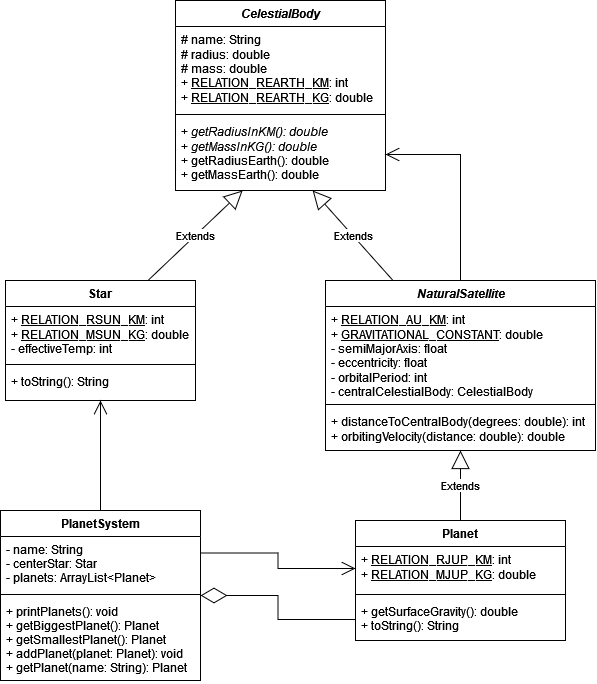

The diagram above was exported from draw.io. Its source (the exported page's mxGraphModel, read from the mxfile embedded in the PNG):
<mxGraphModel dx="763" dy="743" grid="1" gridSize="10" guides="1" tooltips="1" connect="1" arrows="1" fold="1" page="1" pageScale="1" pageWidth="827" pageHeight="1169" math="0" shadow="0">
  <root>
    <mxCell id="0" />
    <mxCell id="1" parent="0" />
    <mxCell id="IaiqUhj4SV9GSAWkY47X-1" value="Star" style="swimlane;fontStyle=1;align=center;verticalAlign=top;childLayout=stackLayout;horizontal=1;startSize=26;horizontalStack=0;resizeParent=1;resizeParentMax=0;resizeLast=0;collapsible=1;marginBottom=0;" vertex="1" parent="1">
      <mxGeometry x="40" y="310" width="190" height="120" as="geometry" />
    </mxCell>
    <mxCell id="IaiqUhj4SV9GSAWkY47X-2" value="+ &lt;u&gt;RELATION_RSUN_KM&lt;/u&gt;: int&lt;br&gt;+ &lt;u&gt;RELATION_MSUN_KG&lt;/u&gt;: double&lt;br&gt;- effectiveTemp: int" style="text;strokeColor=none;fillColor=none;align=left;verticalAlign=top;spacingLeft=4;spacingRight=4;overflow=hidden;rotatable=0;points=[[0,0.5],[1,0.5]];portConstraint=eastwest;labelBorderColor=none;fontStyle=0;html=1;" vertex="1" parent="IaiqUhj4SV9GSAWkY47X-1">
      <mxGeometry y="26" width="190" height="54" as="geometry" />
    </mxCell>
    <mxCell id="IaiqUhj4SV9GSAWkY47X-3" value="" style="line;strokeWidth=1;fillColor=none;align=left;verticalAlign=middle;spacingTop=-1;spacingLeft=3;spacingRight=3;rotatable=0;labelPosition=right;points=[];portConstraint=eastwest;" vertex="1" parent="IaiqUhj4SV9GSAWkY47X-1">
      <mxGeometry y="80" width="190" height="8" as="geometry" />
    </mxCell>
    <mxCell id="IaiqUhj4SV9GSAWkY47X-4" value="+ toString(): String" style="text;strokeColor=none;fillColor=none;align=left;verticalAlign=top;spacingLeft=4;spacingRight=4;overflow=hidden;rotatable=0;points=[[0,0.5],[1,0.5]];portConstraint=eastwest;" vertex="1" parent="IaiqUhj4SV9GSAWkY47X-1">
      <mxGeometry y="88" width="190" height="32" as="geometry" />
    </mxCell>
    <mxCell id="IaiqUhj4SV9GSAWkY47X-5" value="Planet" style="swimlane;fontStyle=1;align=center;verticalAlign=top;childLayout=stackLayout;horizontal=1;startSize=26;horizontalStack=0;resizeParent=1;resizeParentMax=0;resizeLast=0;collapsible=1;marginBottom=0;" vertex="1" parent="1">
      <mxGeometry x="390" y="550" width="210" height="120" as="geometry" />
    </mxCell>
    <mxCell id="IaiqUhj4SV9GSAWkY47X-6" value="+ &lt;u&gt;RELATION_RJUP_KM&lt;/u&gt;: int&lt;br&gt;&lt;div&gt;+ &lt;u&gt;RELATION_MJUP_KG&lt;/u&gt;: double&lt;/div&gt;" style="text;strokeColor=none;fillColor=none;align=left;verticalAlign=top;spacingLeft=4;spacingRight=4;overflow=hidden;rotatable=0;points=[[0,0.5],[1,0.5]];portConstraint=eastwest;html=1;" vertex="1" parent="IaiqUhj4SV9GSAWkY47X-5">
      <mxGeometry y="26" width="210" height="44" as="geometry" />
    </mxCell>
    <mxCell id="IaiqUhj4SV9GSAWkY47X-7" value="" style="line;strokeWidth=1;fillColor=none;align=left;verticalAlign=middle;spacingTop=-1;spacingLeft=3;spacingRight=3;rotatable=0;labelPosition=right;points=[];portConstraint=eastwest;" vertex="1" parent="IaiqUhj4SV9GSAWkY47X-5">
      <mxGeometry y="70" width="210" height="8" as="geometry" />
    </mxCell>
    <mxCell id="IaiqUhj4SV9GSAWkY47X-8" value="+ getSurfaceGravity(): double&#10;+ toString(): String" style="text;strokeColor=none;fillColor=none;align=left;verticalAlign=top;spacingLeft=4;spacingRight=4;overflow=hidden;rotatable=0;points=[[0,0.5],[1,0.5]];portConstraint=eastwest;" vertex="1" parent="IaiqUhj4SV9GSAWkY47X-5">
      <mxGeometry y="78" width="210" height="42" as="geometry" />
    </mxCell>
    <mxCell id="IaiqUhj4SV9GSAWkY47X-9" value="CelestialBody" style="swimlane;fontStyle=3;align=center;verticalAlign=top;childLayout=stackLayout;horizontal=1;startSize=26;horizontalStack=0;resizeParent=1;resizeParentMax=0;resizeLast=0;collapsible=1;marginBottom=0;" vertex="1" parent="1">
      <mxGeometry x="210" y="30" width="210" height="190" as="geometry" />
    </mxCell>
    <mxCell id="IaiqUhj4SV9GSAWkY47X-10" value="# name: String&lt;br&gt;# radius: double&lt;br&gt;&lt;div&gt;# mass: double&lt;/div&gt;&lt;div&gt;&lt;div&gt;+ &lt;u&gt;RELATION_REARTH_KM&lt;/u&gt;: int&lt;/div&gt;+ &lt;u&gt;RELATION_REARTH_KG&lt;/u&gt;: double&lt;/div&gt;" style="text;strokeColor=none;fillColor=none;align=left;verticalAlign=top;spacingLeft=4;spacingRight=4;overflow=hidden;rotatable=0;points=[[0,0.5],[1,0.5]];portConstraint=eastwest;html=1;" vertex="1" parent="IaiqUhj4SV9GSAWkY47X-9">
      <mxGeometry y="26" width="210" height="84" as="geometry" />
    </mxCell>
    <mxCell id="IaiqUhj4SV9GSAWkY47X-11" value="" style="line;strokeWidth=1;fillColor=none;align=left;verticalAlign=middle;spacingTop=-1;spacingLeft=3;spacingRight=3;rotatable=0;labelPosition=right;points=[];portConstraint=eastwest;" vertex="1" parent="IaiqUhj4SV9GSAWkY47X-9">
      <mxGeometry y="110" width="210" height="8" as="geometry" />
    </mxCell>
    <mxCell id="IaiqUhj4SV9GSAWkY47X-12" value="+ &lt;i&gt;getRadiusInKM(): double&lt;/i&gt;&lt;br&gt;+ &lt;i&gt;getMassInKG(): double&lt;/i&gt;&lt;br&gt;&lt;div&gt;+ getRadiusEarth(): double&lt;/div&gt;+ getMassEarth(): double" style="text;strokeColor=none;fillColor=none;align=left;verticalAlign=top;spacingLeft=4;spacingRight=4;overflow=hidden;rotatable=0;points=[[0,0.5],[1,0.5]];portConstraint=eastwest;html=1;" vertex="1" parent="IaiqUhj4SV9GSAWkY47X-9">
      <mxGeometry y="118" width="210" height="72" as="geometry" />
    </mxCell>
    <mxCell id="IaiqUhj4SV9GSAWkY47X-16" value="PlanetSystem" style="swimlane;fontStyle=1;align=center;verticalAlign=top;childLayout=stackLayout;horizontal=1;startSize=26;horizontalStack=0;resizeParent=1;resizeParentMax=0;resizeLast=0;collapsible=1;marginBottom=0;" vertex="1" parent="1">
      <mxGeometry x="35" y="540" width="200" height="170" as="geometry" />
    </mxCell>
    <mxCell id="IaiqUhj4SV9GSAWkY47X-17" value="- name: String&#10;- centerStar: Star&#10;- planets: ArrayList&lt;Planet&gt;&#10;" style="text;strokeColor=none;fillColor=none;align=left;verticalAlign=top;spacingLeft=4;spacingRight=4;overflow=hidden;rotatable=0;points=[[0,0.5],[1,0.5]];portConstraint=eastwest;" vertex="1" parent="IaiqUhj4SV9GSAWkY47X-16">
      <mxGeometry y="26" width="200" height="54" as="geometry" />
    </mxCell>
    <mxCell id="IaiqUhj4SV9GSAWkY47X-18" value="" style="line;strokeWidth=1;fillColor=none;align=left;verticalAlign=middle;spacingTop=-1;spacingLeft=3;spacingRight=3;rotatable=0;labelPosition=right;points=[];portConstraint=eastwest;" vertex="1" parent="IaiqUhj4SV9GSAWkY47X-16">
      <mxGeometry y="80" width="200" height="8" as="geometry" />
    </mxCell>
    <mxCell id="IaiqUhj4SV9GSAWkY47X-19" value="+ printPlanets(): void&#10;+ getBiggestPlanet(): Planet&#10;+ getSmallestPlanet(): Planet&#10;+ addPlanet(planet: Planet): void&#10;+ getPlanet(name: String): Planet&#10;" style="text;strokeColor=none;fillColor=none;align=left;verticalAlign=top;spacingLeft=4;spacingRight=4;overflow=hidden;rotatable=0;points=[[0,0.5],[1,0.5]];portConstraint=eastwest;" vertex="1" parent="IaiqUhj4SV9GSAWkY47X-16">
      <mxGeometry y="88" width="200" height="82" as="geometry" />
    </mxCell>
    <mxCell id="IaiqUhj4SV9GSAWkY47X-28" value="&lt;i&gt;NaturalSatellite&lt;/i&gt;" style="swimlane;fontStyle=1;align=center;verticalAlign=top;childLayout=stackLayout;horizontal=1;startSize=26;horizontalStack=0;resizeParent=1;resizeParentMax=0;resizeLast=0;collapsible=1;marginBottom=0;labelBorderColor=none;html=1;" vertex="1" parent="1">
      <mxGeometry x="360" y="310" width="270" height="170" as="geometry" />
    </mxCell>
    <mxCell id="IaiqUhj4SV9GSAWkY47X-29" value="&lt;div&gt;+ &lt;u&gt;RELATION_AU_KM&lt;/u&gt;: int&lt;/div&gt;&lt;div&gt;+ &lt;u&gt;GRAVITATIONAL_CONSTANT&lt;/u&gt;: double&lt;br&gt;&lt;/div&gt;&lt;div&gt;- semiMajorAxis: float&lt;/div&gt;&lt;div&gt;- eccentricity: float&lt;/div&gt;&lt;div&gt;- orbitalPeriod: int&lt;/div&gt;&lt;div&gt;- centralCelestialBody: CelestialBody&lt;br&gt;&lt;/div&gt;" style="text;strokeColor=none;fillColor=none;align=left;verticalAlign=top;spacingLeft=4;spacingRight=4;overflow=hidden;rotatable=0;points=[[0,0.5],[1,0.5]];portConstraint=eastwest;labelBorderColor=none;html=1;" vertex="1" parent="IaiqUhj4SV9GSAWkY47X-28">
      <mxGeometry y="26" width="270" height="94" as="geometry" />
    </mxCell>
    <mxCell id="IaiqUhj4SV9GSAWkY47X-30" value="" style="line;strokeWidth=1;fillColor=none;align=left;verticalAlign=middle;spacingTop=-1;spacingLeft=3;spacingRight=3;rotatable=0;labelPosition=right;points=[];portConstraint=eastwest;labelBorderColor=none;html=1;" vertex="1" parent="IaiqUhj4SV9GSAWkY47X-28">
      <mxGeometry y="120" width="270" height="8" as="geometry" />
    </mxCell>
    <mxCell id="IaiqUhj4SV9GSAWkY47X-31" value="&lt;div&gt;+ distanceToCentralBody(degrees: double): int&lt;/div&gt;&lt;div&gt;+ orbitingVelocity(distance: double): double&lt;br&gt;&lt;/div&gt;" style="text;strokeColor=none;fillColor=none;align=left;verticalAlign=top;spacingLeft=4;spacingRight=4;overflow=hidden;rotatable=0;points=[[0,0.5],[1,0.5]];portConstraint=eastwest;labelBorderColor=none;html=1;" vertex="1" parent="IaiqUhj4SV9GSAWkY47X-28">
      <mxGeometry y="128" width="270" height="42" as="geometry" />
    </mxCell>
    <mxCell id="IaiqUhj4SV9GSAWkY47X-36" value="Extends" style="endArrow=block;endSize=16;endFill=0;html=1;rounded=0;strokeWidth=1;exitX=0.25;exitY=0;exitDx=0;exitDy=0;" edge="1" parent="1" source="IaiqUhj4SV9GSAWkY47X-28" target="IaiqUhj4SV9GSAWkY47X-12">
      <mxGeometry width="160" relative="1" as="geometry">
        <mxPoint x="280" y="200" as="sourcePoint" />
        <mxPoint x="340" y="180" as="targetPoint" />
      </mxGeometry>
    </mxCell>
    <mxCell id="IaiqUhj4SV9GSAWkY47X-37" value="" style="endArrow=open;endFill=1;endSize=12;html=1;rounded=0;strokeWidth=1;edgeStyle=orthogonalEdgeStyle;exitX=0.5;exitY=0;exitDx=0;exitDy=0;entryX=1;entryY=0.5;entryDx=0;entryDy=0;" edge="1" parent="1" source="IaiqUhj4SV9GSAWkY47X-28" target="IaiqUhj4SV9GSAWkY47X-12">
      <mxGeometry width="160" relative="1" as="geometry">
        <mxPoint x="430" y="100" as="sourcePoint" />
        <mxPoint x="410" y="63" as="targetPoint" />
        <Array as="points">
          <mxPoint x="495" y="184" />
        </Array>
      </mxGeometry>
    </mxCell>
    <mxCell id="IaiqUhj4SV9GSAWkY47X-38" value="Extends" style="endArrow=block;endSize=16;endFill=0;html=1;rounded=0;strokeWidth=1;exitX=0.75;exitY=0;exitDx=0;exitDy=0;" edge="1" parent="1" source="IaiqUhj4SV9GSAWkY47X-1" target="IaiqUhj4SV9GSAWkY47X-12">
      <mxGeometry width="160" relative="1" as="geometry">
        <mxPoint x="160" y="180" as="sourcePoint" />
        <mxPoint x="260" y="210" as="targetPoint" />
      </mxGeometry>
    </mxCell>
    <mxCell id="IaiqUhj4SV9GSAWkY47X-40" value="Extends" style="endArrow=block;endSize=16;endFill=0;html=1;rounded=0;strokeWidth=1;exitX=0.5;exitY=0;exitDx=0;exitDy=0;" edge="1" parent="1" source="IaiqUhj4SV9GSAWkY47X-5" target="IaiqUhj4SV9GSAWkY47X-31">
      <mxGeometry width="160" relative="1" as="geometry">
        <mxPoint x="230" y="400" as="sourcePoint" />
        <mxPoint x="470" y="380" as="targetPoint" />
      </mxGeometry>
    </mxCell>
    <mxCell id="IaiqUhj4SV9GSAWkY47X-41" value="" style="endArrow=open;endFill=1;endSize=12;html=1;rounded=0;strokeWidth=1;exitX=1;exitY=0.25;exitDx=0;exitDy=0;entryX=0;entryY=0.5;entryDx=0;entryDy=0;edgeStyle=orthogonalEdgeStyle;" edge="1" parent="1" source="IaiqUhj4SV9GSAWkY47X-16" target="IaiqUhj4SV9GSAWkY47X-6">
      <mxGeometry width="160" relative="1" as="geometry">
        <mxPoint x="310" y="700" as="sourcePoint" />
        <mxPoint x="470" y="700" as="targetPoint" />
      </mxGeometry>
    </mxCell>
    <mxCell id="IaiqUhj4SV9GSAWkY47X-42" value="" style="endArrow=open;endFill=1;endSize=12;html=1;rounded=0;strokeWidth=1;exitX=0.5;exitY=0;exitDx=0;exitDy=0;" edge="1" parent="1" source="IaiqUhj4SV9GSAWkY47X-16" target="IaiqUhj4SV9GSAWkY47X-4">
      <mxGeometry width="160" relative="1" as="geometry">
        <mxPoint x="150" y="410" as="sourcePoint" />
        <mxPoint x="135" y="370" as="targetPoint" />
      </mxGeometry>
    </mxCell>
    <mxCell id="IaiqUhj4SV9GSAWkY47X-43" value="" style="endArrow=diamondThin;endFill=0;endSize=24;html=1;rounded=0;strokeWidth=1;entryX=1;entryY=0.5;entryDx=0;entryDy=0;exitX=0;exitY=0.5;exitDx=0;exitDy=0;edgeStyle=orthogonalEdgeStyle;" edge="1" parent="1" source="IaiqUhj4SV9GSAWkY47X-8" target="IaiqUhj4SV9GSAWkY47X-16">
      <mxGeometry width="160" relative="1" as="geometry">
        <mxPoint x="380" y="570" as="sourcePoint" />
        <mxPoint x="330" y="610" as="targetPoint" />
      </mxGeometry>
    </mxCell>
  </root>
</mxGraphModel>